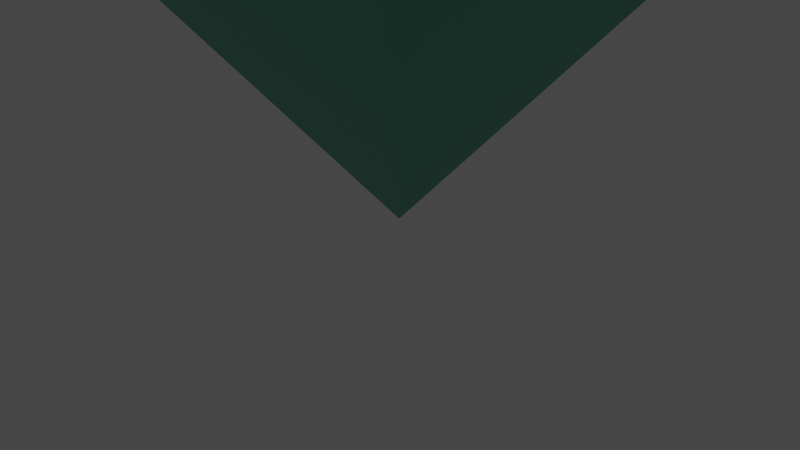 # Source: J17.BipiramideCuadradaGiroelongada.blend  (saved by Blender 3.2.14; exported with 4.5.12 LTS)
import bpy
from mathutils import Matrix  # noqa: F401  (used for matrix-valued properties, if any)

bpy.ops.wm.read_factory_settings(use_empty=True)
scene = bpy.context.scene
scene.name = 'Scene'

# ---- collections
col_collection = bpy.data.collections.new('Collection'); scene.collection.children.link(col_collection)

# ---- materials (node trees are filled in below, after node groups)
mat_material = bpy.data.materials.new('Material')
mat_material.alpha_threshold = 0.0
mat_material.use_transparent_shadow = False
mat_material.line_color = (0.0, 0.0, 0.0, 1.0)

# ---- material node trees
mat_material.use_nodes = True; mat_material.node_tree.nodes.clear()
_N = mat_material.node_tree.nodes; _L = mat_material.node_tree.links
n0 = _N.new('ShaderNodeOutputMaterial'); n0.name = 'Material Output'; n0.location = (300, 300)
n1 = _N.new('ShaderNodeBsdfPrincipled'); n1.name = 'Principled BSDF'; n1.location = (10, 300)
n1.distribution = 'GGX'
n1.subsurface_method = 'RANDOM_WALK_SKIN'
n1.inputs[0].default_value = (0.06301, 0.4287, 0.2705, 1.0)
n1.inputs[2].default_value = 0.4
n1.inputs[3].default_value = 1.45
n1.inputs[27].default_value = (0.0, 0.0, 0.0, 1.0)
n1.inputs[28].default_value = 1.0
_L.new(n1.outputs[0], n0.inputs[0])
n0.is_active_output = True

# ---- world
world_world = bpy.data.worlds.new('World'); scene.world = world_world
world_world.use_nodes = True; world_world.node_tree.nodes.clear()
_N = world_world.node_tree.nodes; _L = world_world.node_tree.links
n0 = _N.new('ShaderNodeOutputWorld'); n0.name = 'World Output'; n0.location = (300, 300)
n1 = _N.new('ShaderNodeBackground'); n1.name = 'Background'; n1.location = (10, 300)
n1.inputs[0].default_value = (0.05088, 0.05088, 0.05088, 1.0)
_L.new(n1.outputs[0], n0.inputs[0])
n0.is_active_output = True
world_world.color = (0.05088, 0.05088, 0.05088)
world_world.use_sun_shadow = False
world_world.sun_shadow_jitter_overblur = 0.0

# ---- cameras
cam_camera = bpy.data.cameras.new('Camera')
cam_camera.clip_end = 100.0
cam_camera.ortho_scale = 7.314

# ---- lights
light_light = bpy.data.lights.new('Light', 'POINT')
light_light.transmission_factor = 0.0
light_light.energy = 1000.0
light_light.shadow_soft_size = 0.1
light_light.shadow_maximum_resolution = 0.006
light_light.use_absolute_resolution = True

# ---- meshes
me_j17_bipiramidecuadradagiroelongada = bpy.data.meshes.new('J17.BipiramideCuadradaGiroelongada')
me_j17_bipiramidecuadradagiroelongada.from_pydata([(4.434, 4.434, -3.729), (0.0, 6.271, 3.729), (6.271, 0.0, 3.729), (-4.434, 4.434, -3.729), (0.0, 0.0, -10.0), (-4.434, -4.434, -3.729), (-6.271, 0.0, 3.729), (0.0, -6.271, 3.729), (4.434, -4.434, -3.729), (0.0, 0.0, 10.0)], [], [(0, 1, 2), (3, 4, 5), (3, 1, 0), (3, 0, 4), (6, 5, 7), (6, 1, 3), (6, 3, 5), (8, 7, 5), (8, 5, 4), (8, 2, 7), (8, 0, 2), (8, 4, 0), (9, 1, 6), (9, 7, 2), (9, 6, 7), (9, 2, 1)])
me_j17_bipiramidecuadradagiroelongada.materials.append(mat_material)
me_j17_bipiramidecuadradagiroelongada.update()

# ---- objects
ob_light = bpy.data.objects.new('Light', light_light)
ob_camera = bpy.data.objects.new('Camera', cam_camera)
ob_j17_bipiramidecuadradagiroelongada = bpy.data.objects.new('J17.BipiramideCuadradaGiroelongada', me_j17_bipiramidecuadradagiroelongada)

# ---- transforms, parenting, visibility, modifiers, constraints
ob_light.location = (4.076, 1.005, 5.904)
ob_light.rotation_euler = (0.6503, 0.05522, 1.866)
ob_light.lock_rotations_4d = False
ob_light.empty_display_type = 'ARROWS'
ob_light.color = (0.0, 0.0, 0.0, 0.0)
ob_light.lineart.crease_threshold = 0.0
ob_camera.location = (7.359, -6.926, 4.958)
ob_camera.rotation_euler = (1.109, 0.0, 0.8149)
ob_camera.lock_rotations_4d = False
ob_camera.empty_display_type = 'ARROWS'
ob_camera.color = (0.0, 0.0, 0.0, 0.0)
ob_camera.display_type = 'WIRE'
ob_camera.lineart.crease_threshold = 0.0
ob_j17_bipiramidecuadradagiroelongada.location = (0.0, 0.0, 10.0)

# ---- collection membership
col_collection.objects.link(ob_light)
col_collection.objects.link(ob_camera)
col_collection.objects.link(ob_j17_bipiramidecuadradagiroelongada)

# ---- scene / render settings (as saved in the file)
scene.camera = ob_camera
scene.frame_start = 1; scene.frame_end = 250; scene.frame_set(1)
scene.render.engine = 'BLENDER_EEVEE_NEXT'
scene.cycles.sampling_pattern = 'TABULATED_SOBOL'
scene.cycles.use_light_tree = False
scene.view_settings.view_transform = 'Filmic'
bpy.context.view_layer.update()
